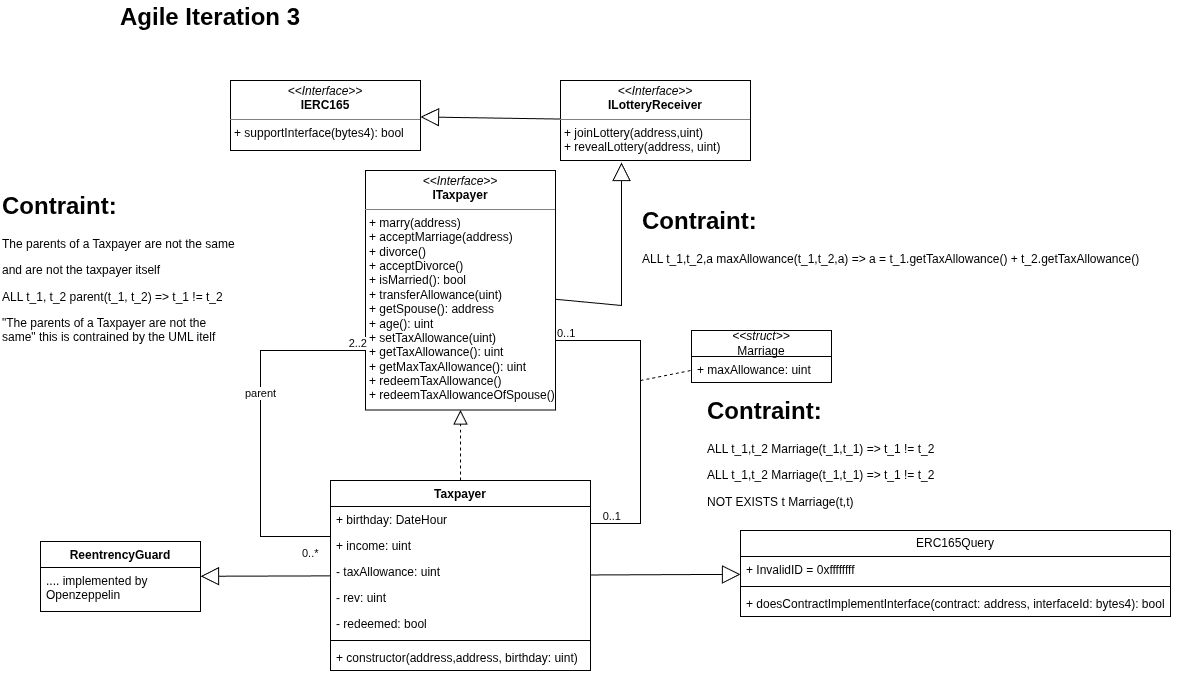

The diagram above was exported from draw.io. Its source (the exported page's mxGraphModel, read from the mxfile embedded in the PNG):
<mxGraphModel dx="4369" dy="1444" grid="1" gridSize="10" guides="1" tooltips="1" connect="1" arrows="1" fold="1" page="1" pageScale="1" pageWidth="827" pageHeight="1169" math="0" shadow="0">
  <root>
    <mxCell id="0" />
    <mxCell id="1" parent="0" />
    <mxCell id="2" parent="1" style="swimlane;fontStyle=1;align=center;verticalAlign=top;childLayout=stackLayout;horizontal=1;startSize=26;horizontalStack=0;resizeParent=1;resizeParentMax=0;resizeLast=0;collapsible=1;marginBottom=0;whiteSpace=wrap;html=1;" value="Taxpayer" vertex="1">
      <mxGeometry height="190" width="260" x="-1730" y="1320" as="geometry" />
    </mxCell>
    <mxCell id="3" parent="2" style="text;strokeColor=none;fillColor=none;align=left;verticalAlign=top;spacingLeft=4;spacingRight=4;overflow=hidden;rotatable=0;points=[[0,0.5],[1,0.5]];portConstraint=eastwest;whiteSpace=wrap;html=1;" value="+ birthday: DateHour" vertex="1">
      <mxGeometry height="26" width="260" y="26" as="geometry" />
    </mxCell>
    <mxCell id="4" parent="2" style="text;strokeColor=none;fillColor=none;align=left;verticalAlign=top;spacingLeft=4;spacingRight=4;overflow=hidden;rotatable=0;points=[[0,0.5],[1,0.5]];portConstraint=eastwest;whiteSpace=wrap;html=1;" value="+ income: uint" vertex="1">
      <mxGeometry height="26" width="260" y="52" as="geometry" />
    </mxCell>
    <mxCell id="5" parent="2" style="text;strokeColor=none;fillColor=none;align=left;verticalAlign=top;spacingLeft=4;spacingRight=4;overflow=hidden;rotatable=0;points=[[0,0.5],[1,0.5]];portConstraint=eastwest;whiteSpace=wrap;html=1;" value="- taxAllowance: uint" vertex="1">
      <mxGeometry height="26" width="260" y="78" as="geometry" />
    </mxCell>
    <mxCell id="6" parent="2" style="text;strokeColor=none;fillColor=none;align=left;verticalAlign=top;spacingLeft=4;spacingRight=4;overflow=hidden;rotatable=0;points=[[0,0.5],[1,0.5]];portConstraint=eastwest;whiteSpace=wrap;html=1;" value="- rev: uint" vertex="1">
      <mxGeometry height="26" width="260" y="104" as="geometry" />
    </mxCell>
    <mxCell id="7" parent="2" style="text;strokeColor=none;fillColor=none;align=left;verticalAlign=top;spacingLeft=4;spacingRight=4;overflow=hidden;rotatable=0;points=[[0,0.5],[1,0.5]];portConstraint=eastwest;whiteSpace=wrap;html=1;" value="- redeemed: bool" vertex="1">
      <mxGeometry height="26" width="260" y="130" as="geometry" />
    </mxCell>
    <mxCell id="8" parent="2" style="line;strokeWidth=1;fillColor=none;align=left;verticalAlign=middle;spacingTop=-1;spacingLeft=3;spacingRight=3;rotatable=0;labelPosition=right;points=[];portConstraint=eastwest;strokeColor=inherit;" value="" vertex="1">
      <mxGeometry height="8" width="260" y="156" as="geometry" />
    </mxCell>
    <mxCell id="9" parent="2" style="text;strokeColor=none;fillColor=none;align=left;verticalAlign=top;spacingLeft=4;spacingRight=4;overflow=hidden;rotatable=0;points=[[0,0.5],[1,0.5]];portConstraint=eastwest;whiteSpace=wrap;html=1;" value="+ constructor(address,address, birthday: uint)" vertex="1">
      <mxGeometry height="26" width="260" y="164" as="geometry" />
    </mxCell>
    <mxCell id="10" parent="1" style="verticalAlign=top;align=left;overflow=fill;html=1;whiteSpace=wrap;" value="&lt;p style=&quot;margin:0px;margin-top:4px;text-align:center;&quot;&gt;&lt;i&gt;&amp;lt;&amp;lt;Interface&amp;gt;&amp;gt;&lt;/i&gt;&lt;br&gt;&lt;b&gt;ITaxpayer&lt;/b&gt;&lt;/p&gt;&lt;hr size=&quot;1&quot; style=&quot;border-style:solid;&quot;&gt;&lt;p style=&quot;margin:0px;margin-left:4px;&quot;&gt;+ marry(address)&lt;/p&gt;&lt;p style=&quot;margin:0px;margin-left:4px;&quot;&gt;+ acceptMarriage(address)&lt;br&gt;+ divorce()&lt;/p&gt;&lt;p style=&quot;margin:0px;margin-left:4px;&quot;&gt;+ acceptDivorce()&lt;/p&gt;&lt;p style=&quot;margin:0px;margin-left:4px;&quot;&gt;+ isMarried(): bool&lt;/p&gt;&lt;p style=&quot;margin:0px;margin-left:4px;&quot;&gt;+ transferAllowance(uint)&lt;/p&gt;&lt;p style=&quot;margin:0px;margin-left:4px;&quot;&gt;+ getSpouse(): address&lt;/p&gt;&lt;p style=&quot;margin:0px;margin-left:4px;&quot;&gt;+ age(): uint&lt;/p&gt;&lt;p style=&quot;margin:0px;margin-left:4px;&quot;&gt;+ setTaxAllowance(uint)&lt;/p&gt;&lt;p style=&quot;margin:0px;margin-left:4px;&quot;&gt;+ getTaxAllowance(): uint&lt;/p&gt;&lt;p style=&quot;margin:0px;margin-left:4px;&quot;&gt;+ getMaxTaxAllowance(): uint&lt;/p&gt;&lt;p style=&quot;margin:0px;margin-left:4px;&quot;&gt;+ redeemTaxAllowance()&lt;/p&gt;&lt;p style=&quot;margin:0px;margin-left:4px;&quot;&gt;+ redeemTaxAllowanceOfSpouse()&lt;/p&gt;" vertex="1">
      <mxGeometry height="239.5" width="190" x="-1695" y="1010" as="geometry" />
    </mxCell>
    <mxCell id="11" edge="1" parent="1" source="2" style="endArrow=block;dashed=1;endFill=0;endSize=12;html=1;rounded=0;" target="10" value="">
      <mxGeometry relative="1" width="160" as="geometry">
        <mxPoint x="-1640" y="1250" as="sourcePoint" />
        <mxPoint x="-1480" y="1250" as="targetPoint" />
      </mxGeometry>
    </mxCell>
    <mxCell id="12" parent="1" style="verticalAlign=top;align=left;overflow=fill;html=1;whiteSpace=wrap;" value="&lt;p style=&quot;margin:0px;margin-top:4px;text-align:center;&quot;&gt;&lt;i&gt;&amp;lt;&amp;lt;Interface&amp;gt;&amp;gt;&lt;/i&gt;&lt;br&gt;&lt;b&gt;IERC165&lt;/b&gt;&lt;/p&gt;&lt;hr size=&quot;1&quot; style=&quot;border-style:solid;&quot;&gt;&lt;p style=&quot;margin:0px;margin-left:4px;&quot;&gt;+ supportInterface(bytes4): bool&lt;br&gt;&lt;/p&gt;" vertex="1">
      <mxGeometry height="70" width="190" x="-1830" y="920" as="geometry" />
    </mxCell>
    <mxCell id="13" edge="1" parent="1" source="14" style="endArrow=block;endSize=16;endFill=0;html=1;rounded=0;" target="12" value="">
      <mxGeometry relative="1" width="160" as="geometry">
        <Array as="points" />
        <mxPoint x="-1640" y="1250" as="sourcePoint" />
        <mxPoint x="-1480" y="1250" as="targetPoint" />
      </mxGeometry>
    </mxCell>
    <mxCell id="14" parent="1" style="verticalAlign=top;align=left;overflow=fill;html=1;whiteSpace=wrap;" value="&lt;p style=&quot;margin:0px;margin-top:4px;text-align:center;&quot;&gt;&lt;i&gt;&amp;lt;&amp;lt;Interface&amp;gt;&amp;gt;&lt;/i&gt;&lt;br&gt;&lt;b&gt;ILotteryReceiver&lt;/b&gt;&lt;/p&gt;&lt;hr size=&quot;1&quot; style=&quot;border-style:solid;&quot;&gt;&lt;p style=&quot;margin:0px;margin-left:4px;&quot;&gt;+ joinLottery(address,uint)&lt;br&gt;+ revealLottery(address, uint)&lt;/p&gt;" vertex="1">
      <mxGeometry height="80" width="190" x="-1500" y="920" as="geometry" />
    </mxCell>
    <mxCell id="15" edge="1" parent="1" source="10" style="endArrow=block;endSize=16;endFill=0;html=1;rounded=0;entryX=0.321;entryY=1.025;entryDx=0;entryDy=0;entryPerimeter=0;" target="14" value="">
      <mxGeometry relative="1" width="160" as="geometry">
        <Array as="points">
          <mxPoint x="-1439" y="1145" />
        </Array>
        <mxPoint x="-1640" y="1250" as="sourcePoint" />
        <mxPoint x="-1480" y="1250" as="targetPoint" />
      </mxGeometry>
    </mxCell>
    <mxCell id="16" edge="1" parent="1" source="10" style="endArrow=none;html=1;edgeStyle=orthogonalEdgeStyle;rounded=0;" target="2" value="">
      <mxGeometry relative="1" as="geometry">
        <Array as="points">
          <mxPoint x="-1420" y="1180" />
          <mxPoint x="-1420" y="1363" />
        </Array>
        <mxPoint x="-1420" y="1200" as="sourcePoint" />
        <mxPoint x="-1400" y="1350" as="targetPoint" />
      </mxGeometry>
    </mxCell>
    <mxCell id="17" connectable="0" parent="16" style="edgeLabel;resizable=0;html=1;align=left;verticalAlign=bottom;" value="0..1" vertex="1">
      <mxGeometry relative="1" x="-1" as="geometry" />
    </mxCell>
    <mxCell id="18" connectable="0" parent="16" style="edgeLabel;resizable=0;html=1;align=right;verticalAlign=bottom;" value="0..1" vertex="1">
      <mxGeometry relative="1" x="1" as="geometry">
        <mxPoint x="30" as="offset" />
      </mxGeometry>
    </mxCell>
    <mxCell id="19" edge="1" parent="1" source="2" style="endArrow=none;html=1;edgeStyle=orthogonalEdgeStyle;rounded=0;" target="10" value="">
      <mxGeometry relative="1" as="geometry">
        <Array as="points">
          <mxPoint x="-1800" y="1376" />
          <mxPoint x="-1800" y="1190" />
        </Array>
        <mxPoint x="-1670" y="1270" as="sourcePoint" />
        <mxPoint x="-1510" y="1270" as="targetPoint" />
      </mxGeometry>
    </mxCell>
    <mxCell id="20" connectable="0" parent="19" style="edgeLabel;resizable=0;html=1;align=left;verticalAlign=bottom;" value="0..*" vertex="1">
      <mxGeometry relative="1" x="-1" as="geometry">
        <mxPoint x="-30" y="24" as="offset" />
      </mxGeometry>
    </mxCell>
    <mxCell id="21" connectable="0" parent="19" style="edgeLabel;resizable=0;html=1;align=right;verticalAlign=bottom;" value="2..2" vertex="1">
      <mxGeometry relative="1" x="1" as="geometry" />
    </mxCell>
    <mxCell id="22" connectable="0" parent="19" style="edgeLabel;html=1;align=center;verticalAlign=middle;resizable=0;points=[];" value="parent" vertex="1">
      <mxGeometry relative="1" x="0.1816" y="1" as="geometry">
        <mxPoint as="offset" />
      </mxGeometry>
    </mxCell>
    <mxCell id="23" parent="1" style="text;html=1;whiteSpace=wrap;overflow=hidden;rounded=0;" value="&lt;h1 style=&quot;margin-top: 0px;&quot;&gt;Contraint:&lt;/h1&gt;&lt;p&gt;The parents of a Taxpayer are not the same&lt;/p&gt;&lt;p&gt;and are not the taxpayer itself&lt;/p&gt;&lt;p&gt;ALL t_1, t_2 parent(t_1, t_2) =&amp;gt; t_1 != t_2&lt;/p&gt;&lt;p&gt;&quot;&lt;span style=&quot;background-color: transparent; color: light-dark(rgb(0, 0, 0), rgb(255, 255, 255));&quot;&gt;The parents of a Taxpayer are not the same&lt;/span&gt;&lt;span style=&quot;background-color: transparent; color: light-dark(rgb(0, 0, 0), rgb(255, 255, 255));&quot;&gt;&quot; this is contrained by the UML itelf&lt;/span&gt;&lt;/p&gt;&lt;p&gt;&lt;br&gt;&lt;/p&gt;" vertex="1">
      <mxGeometry height="170" width="240" x="-2060" y="1025" as="geometry" />
    </mxCell>
    <mxCell id="24" parent="1" style="swimlane;fontStyle=0;childLayout=stackLayout;horizontal=1;startSize=26;fillColor=none;horizontalStack=0;resizeParent=1;resizeParentMax=0;resizeLast=0;collapsible=1;marginBottom=0;whiteSpace=wrap;html=1;" value="ERC165Query" vertex="1">
      <mxGeometry height="86" width="430" x="-1320" y="1370" as="geometry" />
    </mxCell>
    <mxCell id="25" parent="24" style="text;strokeColor=none;fillColor=none;align=left;verticalAlign=top;spacingLeft=4;spacingRight=4;overflow=hidden;rotatable=0;points=[[0,0.5],[1,0.5]];portConstraint=eastwest;whiteSpace=wrap;html=1;" value="+ InvalidID = 0xffffffff" vertex="1">
      <mxGeometry height="26" width="430" y="26" as="geometry" />
    </mxCell>
    <mxCell id="26" parent="24" style="line;strokeWidth=1;fillColor=none;align=left;verticalAlign=middle;spacingTop=-1;spacingLeft=3;spacingRight=3;rotatable=0;labelPosition=right;points=[];portConstraint=eastwest;strokeColor=inherit;" value="" vertex="1">
      <mxGeometry height="8" width="430" y="52" as="geometry" />
    </mxCell>
    <mxCell id="27" parent="24" style="text;strokeColor=none;fillColor=none;align=left;verticalAlign=top;spacingLeft=4;spacingRight=4;overflow=hidden;rotatable=0;points=[[0,0.5],[1,0.5]];portConstraint=eastwest;whiteSpace=wrap;html=1;" value="+ doesContractImplementInterface(contract: address, interfaceId: bytes4): bool" vertex="1">
      <mxGeometry height="26" width="430" y="60" as="geometry" />
    </mxCell>
    <mxCell id="28" edge="1" parent="1" source="2" style="endArrow=block;endSize=16;endFill=0;html=1;rounded=0;" target="24" value="">
      <mxGeometry relative="1" width="160" as="geometry">
        <mxPoint x="-1450" y="1490" as="sourcePoint" />
        <mxPoint x="-1290" y="1490" as="targetPoint" />
      </mxGeometry>
    </mxCell>
    <mxCell id="29" parent="1" style="swimlane;fontStyle=0;childLayout=stackLayout;horizontal=1;startSize=26;fillColor=none;horizontalStack=0;resizeParent=1;resizeParentMax=0;resizeLast=0;collapsible=1;marginBottom=0;whiteSpace=wrap;html=1;" value="&lt;div&gt;&lt;i&gt;&amp;lt;&amp;lt;struct&amp;gt;&amp;gt;&lt;/i&gt;&lt;/div&gt;Marriage" vertex="1">
      <mxGeometry height="52" width="140" x="-1369" y="1170" as="geometry" />
    </mxCell>
    <mxCell id="30" parent="29" style="text;strokeColor=none;fillColor=none;align=left;verticalAlign=top;spacingLeft=4;spacingRight=4;overflow=hidden;rotatable=0;points=[[0,0.5],[1,0.5]];portConstraint=eastwest;whiteSpace=wrap;html=1;" value="+ maxAllowance: uint" vertex="1">
      <mxGeometry height="26" width="140" y="26" as="geometry" />
    </mxCell>
    <mxCell id="31" edge="1" parent="1" style="endArrow=none;dashed=1;html=1;rounded=0;" target="29" value="">
      <mxGeometry height="50" relative="1" width="50" as="geometry">
        <mxPoint x="-1420" y="1220" as="sourcePoint" />
        <mxPoint x="-1240" y="1280" as="targetPoint" />
      </mxGeometry>
    </mxCell>
    <mxCell id="32" parent="1" style="text;html=1;whiteSpace=wrap;overflow=hidden;rounded=0;" value="&lt;h1 style=&quot;margin-top: 0px;&quot;&gt;Contraint:&lt;/h1&gt;&lt;p&gt;ALL t_1,t_2 Marriage(t_1,t_1) =&amp;gt; t_1 != t_2&lt;/p&gt;&lt;p&gt;ALL t_1,t_2 Marriage(t_1,t_1) =&amp;gt; t_1 != t_2&lt;/p&gt;&lt;p&gt;NOT EXISTS t Marriage(t,t)&lt;/p&gt;" vertex="1">
      <mxGeometry height="130" width="240" x="-1355" y="1230" as="geometry" />
    </mxCell>
    <mxCell id="33" parent="1" style="text;html=1;whiteSpace=wrap;overflow=hidden;rounded=0;" value="&lt;h1 style=&quot;margin-top: 0px;&quot;&gt;Contraint:&lt;/h1&gt;&lt;p&gt;ALL t_1,t_2,a maxAllowance(t_1,t_2,a) =&amp;gt; a = t_1.getTaxAllowance() + t_2.getTaxAllowance()&lt;/p&gt;&lt;p&gt;&lt;br&gt;&lt;/p&gt;" vertex="1">
      <mxGeometry height="140" width="540" x="-1420" y="1040" as="geometry" />
    </mxCell>
    <mxCell id="34" parent="1" style="text;html=1;whiteSpace=wrap;strokeColor=none;fillColor=none;align=center;verticalAlign=middle;rounded=0;" value="&lt;h1 style=&quot;text-align: left; margin-top: 0px;&quot;&gt;Agile Iteration 3&lt;/h1&gt;" vertex="1">
      <mxGeometry height="50" width="260" x="-1980" y="840" as="geometry" />
    </mxCell>
    <mxCell id="35" parent="1" style="swimlane;fontStyle=1;align=center;verticalAlign=top;childLayout=stackLayout;horizontal=1;startSize=26;horizontalStack=0;resizeParent=1;resizeParentMax=0;resizeLast=0;collapsible=1;marginBottom=0;whiteSpace=wrap;html=1;" value="ReentrencyGuard" vertex="1">
      <mxGeometry height="70" width="160" x="-2020" y="1381" as="geometry" />
    </mxCell>
    <mxCell id="36" parent="35" style="text;strokeColor=none;fillColor=none;align=left;verticalAlign=top;spacingLeft=4;spacingRight=4;overflow=hidden;rotatable=0;points=[[0,0.5],[1,0.5]];portConstraint=eastwest;whiteSpace=wrap;html=1;" value=".... implemented by Openzeppelin" vertex="1">
      <mxGeometry height="44" width="160" y="26" as="geometry" />
    </mxCell>
    <mxCell id="37" edge="1" parent="1" source="2" style="endArrow=block;endSize=16;endFill=0;html=1;rounded=0;" target="35" value="">
      <mxGeometry relative="1" width="160" as="geometry">
        <mxPoint x="-1750" y="1419.2777777777778" as="sourcePoint" />
        <mxPoint x="-1770" y="1603" as="targetPoint" />
      </mxGeometry>
    </mxCell>
  </root>
</mxGraphModel>